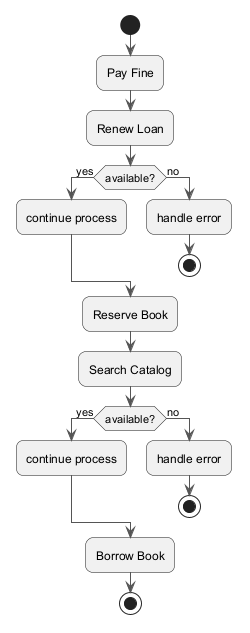

The diagram above was rendered by PlantUML. Its source (embedded in the PNG):
@startuml
skinparam backgroundColor #FFFFFF
skinparam roundCorner 15
skinparam ArrowColor #555555
start
:Pay Fine;
:Renew Loan;
if (available?) then (yes)
:continue process;
else (no)
:handle error;
stop
endif
:Reserve Book;
:Search Catalog;
if (available?) then (yes)
:continue process;
else (no)
:handle error;
stop
endif
:Borrow Book;
stop
@enduml